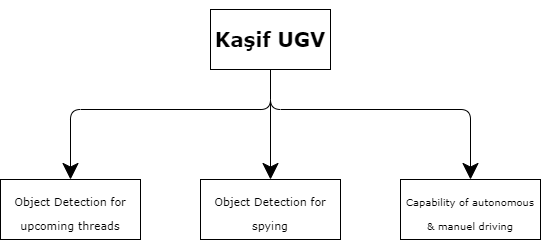

The diagram above was exported from draw.io. Its source (the exported page's mxGraphModel, read from the mxfile embedded in the PNG):
<mxGraphModel dx="1038" dy="521" grid="1" gridSize="10" guides="1" tooltips="1" connect="1" arrows="1" fold="1" page="1" pageScale="1" pageWidth="827" pageHeight="1169" math="0" shadow="0">
  <root>
    <mxCell id="WIyWlLk6GJQsqaUBKTNV-0" />
    <mxCell id="WIyWlLk6GJQsqaUBKTNV-1" parent="WIyWlLk6GJQsqaUBKTNV-0" />
    <mxCell id="yJbqy0xKcKIK3Fpl80BP-0" value="&lt;h4&gt;&lt;font face=&quot;Verdana&quot;&gt;Kaşif UGV&lt;/font&gt;&lt;/h4&gt;" style="rounded=0;whiteSpace=wrap;html=1;hachureGap=4;fontFamily=Architects Daughter;fontSource=https%3A%2F%2Ffonts.googleapis.com%2Fcss%3Ffamily%3DArchitects%2BDaughter;fontSize=20;" vertex="1" parent="WIyWlLk6GJQsqaUBKTNV-1">
      <mxGeometry x="340" y="140" width="120" height="60" as="geometry" />
    </mxCell>
    <mxCell id="yJbqy0xKcKIK3Fpl80BP-3" value="" style="endArrow=classic;html=1;rounded=1;hachureGap=4;fontFamily=Verdana;fontSize=16;fontColor=#095C86;startSize=14;endSize=14;sourcePerimeterSpacing=8;targetPerimeterSpacing=8;strokeColor=#000000;fillColor=#F694C1;exitX=0.5;exitY=1;exitDx=0;exitDy=0;entryX=0.5;entryY=0;entryDx=0;entryDy=0;" edge="1" parent="WIyWlLk6GJQsqaUBKTNV-1" source="yJbqy0xKcKIK3Fpl80BP-0" target="yJbqy0xKcKIK3Fpl80BP-6">
      <mxGeometry width="50" height="50" relative="1" as="geometry">
        <mxPoint x="400" y="250" as="sourcePoint" />
        <mxPoint x="220" y="310" as="targetPoint" />
        <Array as="points">
          <mxPoint x="400" y="240" />
          <mxPoint x="200" y="240" />
        </Array>
      </mxGeometry>
    </mxCell>
    <mxCell id="yJbqy0xKcKIK3Fpl80BP-4" value="" style="endArrow=classic;html=1;rounded=1;hachureGap=4;fontFamily=Verdana;fontSize=16;fontColor=#095C86;startSize=14;endSize=14;sourcePerimeterSpacing=8;targetPerimeterSpacing=8;strokeColor=#000000;fillColor=#F694C1;" edge="1" parent="WIyWlLk6GJQsqaUBKTNV-1">
      <mxGeometry width="50" height="50" relative="1" as="geometry">
        <mxPoint x="400" y="230" as="sourcePoint" />
        <mxPoint x="400" y="310" as="targetPoint" />
      </mxGeometry>
    </mxCell>
    <mxCell id="yJbqy0xKcKIK3Fpl80BP-5" value="" style="endArrow=classic;html=1;rounded=1;hachureGap=4;fontFamily=Verdana;fontSize=16;fontColor=#095C86;startSize=14;endSize=14;sourcePerimeterSpacing=8;targetPerimeterSpacing=8;strokeColor=#000000;fillColor=#F694C1;exitX=0.5;exitY=1;exitDx=0;exitDy=0;entryX=0.5;entryY=0;entryDx=0;entryDy=0;" edge="1" parent="WIyWlLk6GJQsqaUBKTNV-1" source="yJbqy0xKcKIK3Fpl80BP-0" target="yJbqy0xKcKIK3Fpl80BP-8">
      <mxGeometry width="50" height="50" relative="1" as="geometry">
        <mxPoint x="620" y="330" as="sourcePoint" />
        <mxPoint x="580" y="310" as="targetPoint" />
        <Array as="points">
          <mxPoint x="400" y="240" />
          <mxPoint x="600" y="240" />
        </Array>
      </mxGeometry>
    </mxCell>
    <mxCell id="yJbqy0xKcKIK3Fpl80BP-6" value="&lt;font style=&quot;font-size: 11px&quot;&gt;Object Detection for upcoming threads&lt;/font&gt;" style="rounded=0;whiteSpace=wrap;html=1;hachureGap=4;fontFamily=Verdana;fontSize=20;" vertex="1" parent="WIyWlLk6GJQsqaUBKTNV-1">
      <mxGeometry x="130" y="310" width="140" height="60" as="geometry" />
    </mxCell>
    <mxCell id="yJbqy0xKcKIK3Fpl80BP-7" value="&lt;font style=&quot;font-size: 11px&quot;&gt;Object Detection for spying&lt;/font&gt;" style="rounded=0;whiteSpace=wrap;html=1;hachureGap=4;fontFamily=Verdana;fontSize=20;" vertex="1" parent="WIyWlLk6GJQsqaUBKTNV-1">
      <mxGeometry x="330" y="310" width="140" height="60" as="geometry" />
    </mxCell>
    <mxCell id="yJbqy0xKcKIK3Fpl80BP-8" value="&lt;font style=&quot;font-size: 10px&quot;&gt;Capability of autonomous &amp;amp; manuel driving&lt;/font&gt;" style="rounded=0;whiteSpace=wrap;html=1;hachureGap=4;fontFamily=Verdana;fontSize=20;" vertex="1" parent="WIyWlLk6GJQsqaUBKTNV-1">
      <mxGeometry x="530" y="310" width="140" height="60" as="geometry" />
    </mxCell>
  </root>
</mxGraphModel>